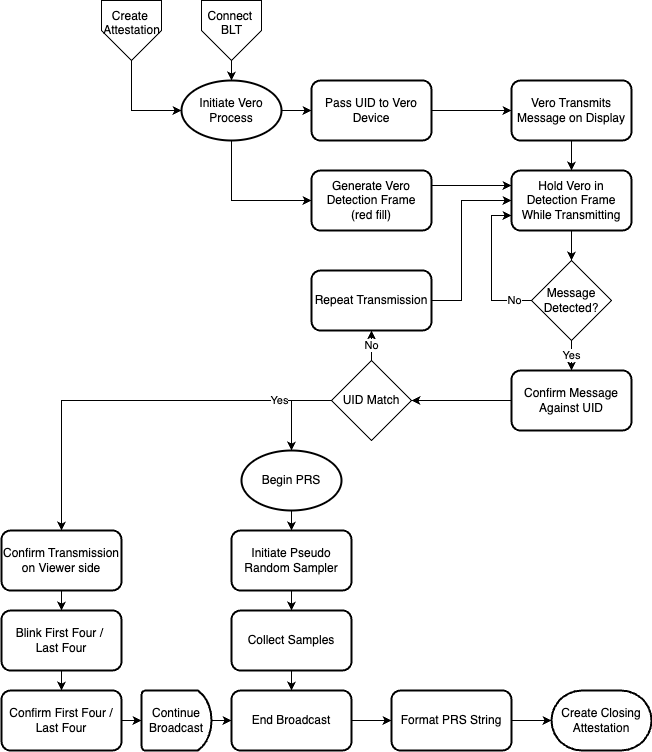

The diagram above was exported from draw.io. Its source (the exported page's mxGraphModel, read from the mxfile embedded in the PNG):
<mxGraphModel dx="2350" dy="1523" grid="1" gridSize="10" guides="1" tooltips="1" connect="1" arrows="1" fold="1" page="1" pageScale="1" pageWidth="850" pageHeight="1100" math="0" shadow="0">
  <root>
    <mxCell id="0" />
    <mxCell id="1" parent="0" />
    <mxCell id="_PVtAY9iORFYWwj-CChh-3" value="" style="edgeStyle=orthogonalEdgeStyle;rounded=0;orthogonalLoop=1;jettySize=auto;html=1;" edge="1" parent="1" source="_PVtAY9iORFYWwj-CChh-1" target="_PVtAY9iORFYWwj-CChh-2">
      <mxGeometry relative="1" as="geometry" />
    </mxCell>
    <mxCell id="_PVtAY9iORFYWwj-CChh-12" style="edgeStyle=orthogonalEdgeStyle;rounded=0;orthogonalLoop=1;jettySize=auto;html=1;entryX=0;entryY=0.5;entryDx=0;entryDy=0;exitX=0.5;exitY=1;exitDx=0;exitDy=0;exitPerimeter=0;" edge="1" parent="1" source="_PVtAY9iORFYWwj-CChh-1" target="_PVtAY9iORFYWwj-CChh-11">
      <mxGeometry relative="1" as="geometry" />
    </mxCell>
    <mxCell id="_PVtAY9iORFYWwj-CChh-1" value="Initiate Vero Process" style="strokeWidth=2;html=1;shape=mxgraph.flowchart.start_1;whiteSpace=wrap;" vertex="1" parent="1">
      <mxGeometry x="320" y="160" width="100" height="60" as="geometry" />
    </mxCell>
    <mxCell id="_PVtAY9iORFYWwj-CChh-14" value="" style="edgeStyle=orthogonalEdgeStyle;rounded=0;orthogonalLoop=1;jettySize=auto;html=1;" edge="1" parent="1" source="_PVtAY9iORFYWwj-CChh-2" target="_PVtAY9iORFYWwj-CChh-13">
      <mxGeometry relative="1" as="geometry" />
    </mxCell>
    <mxCell id="_PVtAY9iORFYWwj-CChh-2" value="Pass UID to Vero Device" style="rounded=1;whiteSpace=wrap;html=1;strokeWidth=2;" vertex="1" parent="1">
      <mxGeometry x="450" y="160" width="120" height="60" as="geometry" />
    </mxCell>
    <mxCell id="_PVtAY9iORFYWwj-CChh-4" value="Connect&amp;nbsp;&lt;div&gt;BLT&lt;/div&gt;&lt;div&gt;&lt;br&gt;&lt;/div&gt;" style="verticalLabelPosition=middle;verticalAlign=middle;html=1;shape=offPageConnector;rounded=0;size=0.5;align=center;labelPosition=center;" vertex="1" parent="1">
      <mxGeometry x="340" y="80" width="60" height="60" as="geometry" />
    </mxCell>
    <mxCell id="_PVtAY9iORFYWwj-CChh-5" style="edgeStyle=orthogonalEdgeStyle;rounded=0;orthogonalLoop=1;jettySize=auto;html=1;entryX=0.5;entryY=0;entryDx=0;entryDy=0;entryPerimeter=0;" edge="1" parent="1" source="_PVtAY9iORFYWwj-CChh-4" target="_PVtAY9iORFYWwj-CChh-1">
      <mxGeometry relative="1" as="geometry" />
    </mxCell>
    <mxCell id="_PVtAY9iORFYWwj-CChh-6" value="Create&amp;nbsp;&lt;div&gt;Attestation&lt;/div&gt;&lt;div&gt;&lt;br&gt;&lt;/div&gt;" style="verticalLabelPosition=middle;verticalAlign=middle;html=1;shape=offPageConnector;rounded=0;size=0.5;align=center;labelPosition=center;" vertex="1" parent="1">
      <mxGeometry x="240" y="80" width="60" height="60" as="geometry" />
    </mxCell>
    <mxCell id="_PVtAY9iORFYWwj-CChh-7" style="edgeStyle=orthogonalEdgeStyle;rounded=0;orthogonalLoop=1;jettySize=auto;html=1;entryX=0;entryY=0.5;entryDx=0;entryDy=0;entryPerimeter=0;exitX=0.5;exitY=1;exitDx=0;exitDy=0;" edge="1" parent="1" source="_PVtAY9iORFYWwj-CChh-6" target="_PVtAY9iORFYWwj-CChh-1">
      <mxGeometry relative="1" as="geometry" />
    </mxCell>
    <mxCell id="_PVtAY9iORFYWwj-CChh-17" style="edgeStyle=orthogonalEdgeStyle;rounded=0;orthogonalLoop=1;jettySize=auto;html=1;entryX=0;entryY=0.25;entryDx=0;entryDy=0;exitX=1;exitY=0.25;exitDx=0;exitDy=0;" edge="1" parent="1" source="_PVtAY9iORFYWwj-CChh-11" target="_PVtAY9iORFYWwj-CChh-15">
      <mxGeometry relative="1" as="geometry" />
    </mxCell>
    <mxCell id="_PVtAY9iORFYWwj-CChh-11" value="Generate Vero Detection Frame&lt;div&gt;(red fill)&lt;/div&gt;" style="rounded=1;whiteSpace=wrap;html=1;strokeWidth=2;" vertex="1" parent="1">
      <mxGeometry x="450" y="250" width="120" height="60" as="geometry" />
    </mxCell>
    <mxCell id="_PVtAY9iORFYWwj-CChh-16" style="edgeStyle=orthogonalEdgeStyle;rounded=0;orthogonalLoop=1;jettySize=auto;html=1;exitX=0.5;exitY=1;exitDx=0;exitDy=0;entryX=0.5;entryY=0;entryDx=0;entryDy=0;" edge="1" parent="1" source="_PVtAY9iORFYWwj-CChh-13" target="_PVtAY9iORFYWwj-CChh-15">
      <mxGeometry relative="1" as="geometry" />
    </mxCell>
    <mxCell id="_PVtAY9iORFYWwj-CChh-13" value="Vero Transmits Message on Display" style="whiteSpace=wrap;html=1;rounded=1;strokeWidth=2;" vertex="1" parent="1">
      <mxGeometry x="650" y="160" width="120" height="60" as="geometry" />
    </mxCell>
    <mxCell id="_PVtAY9iORFYWwj-CChh-19" style="edgeStyle=orthogonalEdgeStyle;rounded=0;orthogonalLoop=1;jettySize=auto;html=1;entryX=0.5;entryY=0;entryDx=0;entryDy=0;" edge="1" parent="1" source="_PVtAY9iORFYWwj-CChh-15" target="_PVtAY9iORFYWwj-CChh-18">
      <mxGeometry relative="1" as="geometry" />
    </mxCell>
    <mxCell id="_PVtAY9iORFYWwj-CChh-15" value="Hold Vero in Detection Frame While Transmitting" style="whiteSpace=wrap;html=1;rounded=1;strokeWidth=2;" vertex="1" parent="1">
      <mxGeometry x="650" y="250" width="120" height="60" as="geometry" />
    </mxCell>
    <mxCell id="_PVtAY9iORFYWwj-CChh-22" value="No" style="edgeStyle=orthogonalEdgeStyle;rounded=0;orthogonalLoop=1;jettySize=auto;html=1;entryX=0;entryY=0.75;entryDx=0;entryDy=0;exitX=0;exitY=0.5;exitDx=0;exitDy=0;" edge="1" parent="1" source="_PVtAY9iORFYWwj-CChh-18" target="_PVtAY9iORFYWwj-CChh-15">
      <mxGeometry x="-0.75" relative="1" as="geometry">
        <mxPoint as="offset" />
      </mxGeometry>
    </mxCell>
    <mxCell id="_PVtAY9iORFYWwj-CChh-25" value="Yes" style="edgeStyle=orthogonalEdgeStyle;rounded=0;orthogonalLoop=1;jettySize=auto;html=1;entryX=0.5;entryY=0;entryDx=0;entryDy=0;" edge="1" parent="1" source="_PVtAY9iORFYWwj-CChh-18" target="_PVtAY9iORFYWwj-CChh-24">
      <mxGeometry relative="1" as="geometry" />
    </mxCell>
    <mxCell id="_PVtAY9iORFYWwj-CChh-18" value="Message&lt;div&gt;Detected?&lt;/div&gt;" style="shape=rhombus;html=1;dashed=0;whiteSpace=wrap;perimeter=rhombusPerimeter;" vertex="1" parent="1">
      <mxGeometry x="670" y="340" width="80" height="80" as="geometry" />
    </mxCell>
    <mxCell id="_PVtAY9iORFYWwj-CChh-28" style="edgeStyle=orthogonalEdgeStyle;rounded=0;orthogonalLoop=1;jettySize=auto;html=1;exitX=1;exitY=0.5;exitDx=0;exitDy=0;entryX=0;entryY=0.5;entryDx=0;entryDy=0;" edge="1" parent="1" source="_PVtAY9iORFYWwj-CChh-21" target="_PVtAY9iORFYWwj-CChh-15">
      <mxGeometry relative="1" as="geometry">
        <mxPoint x="630" y="310" as="targetPoint" />
        <Array as="points">
          <mxPoint x="600" y="380" />
          <mxPoint x="600" y="280" />
        </Array>
      </mxGeometry>
    </mxCell>
    <mxCell id="_PVtAY9iORFYWwj-CChh-21" value="Repeat Transmission" style="whiteSpace=wrap;html=1;rounded=1;strokeWidth=2;" vertex="1" parent="1">
      <mxGeometry x="450" y="350" width="120" height="60" as="geometry" />
    </mxCell>
    <mxCell id="_PVtAY9iORFYWwj-CChh-29" style="edgeStyle=orthogonalEdgeStyle;rounded=0;orthogonalLoop=1;jettySize=auto;html=1;exitX=0;exitY=0.5;exitDx=0;exitDy=0;entryX=1;entryY=0.5;entryDx=0;entryDy=0;" edge="1" parent="1" source="_PVtAY9iORFYWwj-CChh-24" target="_PVtAY9iORFYWwj-CChh-26">
      <mxGeometry relative="1" as="geometry" />
    </mxCell>
    <mxCell id="_PVtAY9iORFYWwj-CChh-24" value="Confirm Message Against UID" style="rounded=1;whiteSpace=wrap;html=1;strokeWidth=2;" vertex="1" parent="1">
      <mxGeometry x="650" y="450" width="120" height="60" as="geometry" />
    </mxCell>
    <mxCell id="_PVtAY9iORFYWwj-CChh-27" value="No" style="edgeStyle=orthogonalEdgeStyle;rounded=0;orthogonalLoop=1;jettySize=auto;html=1;entryX=0.5;entryY=1;entryDx=0;entryDy=0;" edge="1" parent="1" source="_PVtAY9iORFYWwj-CChh-26" target="_PVtAY9iORFYWwj-CChh-21">
      <mxGeometry relative="1" as="geometry" />
    </mxCell>
    <mxCell id="_PVtAY9iORFYWwj-CChh-46" value="Yes" style="edgeStyle=orthogonalEdgeStyle;rounded=0;orthogonalLoop=1;jettySize=auto;html=1;entryX=0.5;entryY=0;entryDx=0;entryDy=0;" edge="1" parent="1" source="_PVtAY9iORFYWwj-CChh-26" target="_PVtAY9iORFYWwj-CChh-30">
      <mxGeometry x="-0.739" relative="1" as="geometry">
        <mxPoint as="offset" />
      </mxGeometry>
    </mxCell>
    <mxCell id="_PVtAY9iORFYWwj-CChh-26" value="UID Match" style="shape=rhombus;html=1;dashed=0;whiteSpace=wrap;perimeter=rhombusPerimeter;" vertex="1" parent="1">
      <mxGeometry x="470" y="440" width="80" height="80" as="geometry" />
    </mxCell>
    <mxCell id="_PVtAY9iORFYWwj-CChh-47" style="edgeStyle=orthogonalEdgeStyle;rounded=0;orthogonalLoop=1;jettySize=auto;html=1;exitX=0.5;exitY=1;exitDx=0;exitDy=0;entryX=0.5;entryY=0;entryDx=0;entryDy=0;" edge="1" parent="1" source="_PVtAY9iORFYWwj-CChh-30" target="_PVtAY9iORFYWwj-CChh-31">
      <mxGeometry relative="1" as="geometry" />
    </mxCell>
    <mxCell id="_PVtAY9iORFYWwj-CChh-30" value="Confirm Transmission on Viewer side" style="whiteSpace=wrap;html=1;rounded=1;strokeWidth=2;" vertex="1" parent="1">
      <mxGeometry x="140" y="610" width="120" height="60" as="geometry" />
    </mxCell>
    <mxCell id="_PVtAY9iORFYWwj-CChh-48" style="edgeStyle=orthogonalEdgeStyle;rounded=0;orthogonalLoop=1;jettySize=auto;html=1;exitX=0.5;exitY=1;exitDx=0;exitDy=0;entryX=0.5;entryY=0;entryDx=0;entryDy=0;" edge="1" parent="1" source="_PVtAY9iORFYWwj-CChh-31" target="_PVtAY9iORFYWwj-CChh-34">
      <mxGeometry relative="1" as="geometry" />
    </mxCell>
    <mxCell id="_PVtAY9iORFYWwj-CChh-31" value="Blink First Four /&amp;nbsp;&lt;div&gt;Last Four&lt;/div&gt;" style="whiteSpace=wrap;html=1;rounded=1;strokeWidth=2;" vertex="1" parent="1">
      <mxGeometry x="140" y="690" width="120" height="60" as="geometry" />
    </mxCell>
    <mxCell id="_PVtAY9iORFYWwj-CChh-34" value="Confirm First Four / Last Four" style="whiteSpace=wrap;html=1;rounded=1;strokeWidth=2;" vertex="1" parent="1">
      <mxGeometry x="140" y="770" width="120" height="60" as="geometry" />
    </mxCell>
    <mxCell id="_PVtAY9iORFYWwj-CChh-55" style="edgeStyle=orthogonalEdgeStyle;rounded=0;orthogonalLoop=1;jettySize=auto;html=1;entryX=0;entryY=0.5;entryDx=0;entryDy=0;" edge="1" parent="1" source="_PVtAY9iORFYWwj-CChh-35" target="_PVtAY9iORFYWwj-CChh-43">
      <mxGeometry relative="1" as="geometry" />
    </mxCell>
    <mxCell id="_PVtAY9iORFYWwj-CChh-35" value="Continue Broadcast" style="strokeWidth=2;html=1;shape=mxgraph.flowchart.delay;whiteSpace=wrap;" vertex="1" parent="1">
      <mxGeometry x="280" y="770" width="70" height="60" as="geometry" />
    </mxCell>
    <mxCell id="_PVtAY9iORFYWwj-CChh-50" style="edgeStyle=orthogonalEdgeStyle;rounded=0;orthogonalLoop=1;jettySize=auto;html=1;entryX=0.5;entryY=0;entryDx=0;entryDy=0;" edge="1" parent="1" source="_PVtAY9iORFYWwj-CChh-41" target="_PVtAY9iORFYWwj-CChh-42">
      <mxGeometry relative="1" as="geometry" />
    </mxCell>
    <mxCell id="_PVtAY9iORFYWwj-CChh-41" value="Initiate Pseudo Random Sampler" style="whiteSpace=wrap;html=1;rounded=1;strokeWidth=2;" vertex="1" parent="1">
      <mxGeometry x="370" y="610" width="120" height="60" as="geometry" />
    </mxCell>
    <mxCell id="_PVtAY9iORFYWwj-CChh-51" style="edgeStyle=orthogonalEdgeStyle;rounded=0;orthogonalLoop=1;jettySize=auto;html=1;entryX=0.5;entryY=0;entryDx=0;entryDy=0;" edge="1" parent="1" source="_PVtAY9iORFYWwj-CChh-42" target="_PVtAY9iORFYWwj-CChh-43">
      <mxGeometry relative="1" as="geometry" />
    </mxCell>
    <mxCell id="_PVtAY9iORFYWwj-CChh-42" value="Collect Samples" style="whiteSpace=wrap;html=1;rounded=1;strokeWidth=2;" vertex="1" parent="1">
      <mxGeometry x="370" y="690" width="120" height="60" as="geometry" />
    </mxCell>
    <mxCell id="_PVtAY9iORFYWwj-CChh-52" style="edgeStyle=orthogonalEdgeStyle;rounded=0;orthogonalLoop=1;jettySize=auto;html=1;" edge="1" parent="1" source="_PVtAY9iORFYWwj-CChh-43" target="_PVtAY9iORFYWwj-CChh-44">
      <mxGeometry relative="1" as="geometry" />
    </mxCell>
    <mxCell id="_PVtAY9iORFYWwj-CChh-43" value="End Broadcast" style="whiteSpace=wrap;html=1;rounded=1;strokeWidth=2;" vertex="1" parent="1">
      <mxGeometry x="370" y="770" width="120" height="60" as="geometry" />
    </mxCell>
    <mxCell id="_PVtAY9iORFYWwj-CChh-44" value="Format PRS String" style="whiteSpace=wrap;html=1;rounded=1;strokeWidth=2;" vertex="1" parent="1">
      <mxGeometry x="530" y="770" width="120" height="60" as="geometry" />
    </mxCell>
    <mxCell id="_PVtAY9iORFYWwj-CChh-45" style="edgeStyle=orthogonalEdgeStyle;rounded=0;orthogonalLoop=1;jettySize=auto;html=1;entryX=0.5;entryY=0;entryDx=0;entryDy=0;entryPerimeter=0;exitX=0;exitY=0.5;exitDx=0;exitDy=0;" edge="1" parent="1" source="_PVtAY9iORFYWwj-CChh-26" target="_PVtAY9iORFYWwj-CChh-56">
      <mxGeometry relative="1" as="geometry">
        <mxPoint x="950" y="480" as="targetPoint" />
      </mxGeometry>
    </mxCell>
    <mxCell id="_PVtAY9iORFYWwj-CChh-54" style="edgeStyle=orthogonalEdgeStyle;rounded=0;orthogonalLoop=1;jettySize=auto;html=1;exitX=1;exitY=0.5;exitDx=0;exitDy=0;entryX=0;entryY=0.5;entryDx=0;entryDy=0;entryPerimeter=0;" edge="1" parent="1" source="_PVtAY9iORFYWwj-CChh-34" target="_PVtAY9iORFYWwj-CChh-35">
      <mxGeometry relative="1" as="geometry" />
    </mxCell>
    <mxCell id="_PVtAY9iORFYWwj-CChh-57" style="edgeStyle=orthogonalEdgeStyle;rounded=0;orthogonalLoop=1;jettySize=auto;html=1;entryX=0.5;entryY=0;entryDx=0;entryDy=0;" edge="1" parent="1" source="_PVtAY9iORFYWwj-CChh-56" target="_PVtAY9iORFYWwj-CChh-41">
      <mxGeometry relative="1" as="geometry" />
    </mxCell>
    <mxCell id="_PVtAY9iORFYWwj-CChh-56" value="Begin PRS" style="strokeWidth=2;html=1;shape=mxgraph.flowchart.start_1;whiteSpace=wrap;" vertex="1" parent="1">
      <mxGeometry x="380" y="530" width="100" height="60" as="geometry" />
    </mxCell>
    <mxCell id="_PVtAY9iORFYWwj-CChh-58" value="Create Closing Attestation" style="strokeWidth=2;html=1;shape=mxgraph.flowchart.terminator;whiteSpace=wrap;" vertex="1" parent="1">
      <mxGeometry x="690" y="770" width="100" height="60" as="geometry" />
    </mxCell>
    <mxCell id="_PVtAY9iORFYWwj-CChh-60" style="edgeStyle=orthogonalEdgeStyle;rounded=0;orthogonalLoop=1;jettySize=auto;html=1;entryX=0;entryY=0.5;entryDx=0;entryDy=0;entryPerimeter=0;" edge="1" parent="1" source="_PVtAY9iORFYWwj-CChh-44" target="_PVtAY9iORFYWwj-CChh-58">
      <mxGeometry relative="1" as="geometry" />
    </mxCell>
  </root>
</mxGraphModel>